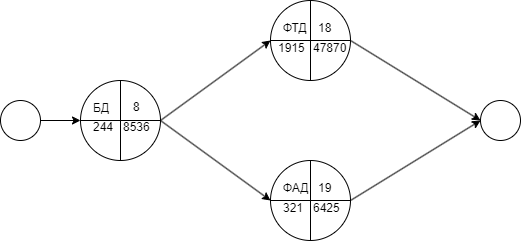

The diagram above was exported from draw.io. Its source (the exported page's mxGraphModel, read from the mxfile embedded in the PNG):
<mxGraphModel dx="961" dy="544" grid="1" gridSize="10" guides="1" tooltips="1" connect="1" arrows="1" fold="1" page="1" pageScale="1" pageWidth="827" pageHeight="1169" math="0" shadow="0">
  <root>
    <mxCell id="0" />
    <mxCell id="1" parent="0" />
    <mxCell id="ns7Fa8jgBTWlXkQTGYJo-337" style="edgeStyle=orthogonalEdgeStyle;rounded=0;orthogonalLoop=1;jettySize=auto;html=1;exitX=1;exitY=0.5;exitDx=0;exitDy=0;entryX=0;entryY=0.5;entryDx=0;entryDy=0;" edge="1" parent="1" source="ns7Fa8jgBTWlXkQTGYJo-331" target="ns7Fa8jgBTWlXkQTGYJo-332">
      <mxGeometry relative="1" as="geometry" />
    </mxCell>
    <mxCell id="ns7Fa8jgBTWlXkQTGYJo-331" value="" style="ellipse;whiteSpace=wrap;html=1;aspect=fixed;" vertex="1" parent="1">
      <mxGeometry x="40" y="240" width="40" height="40" as="geometry" />
    </mxCell>
    <mxCell id="ns7Fa8jgBTWlXkQTGYJo-338" style="rounded=0;orthogonalLoop=1;jettySize=auto;html=1;exitX=1;exitY=0.5;exitDx=0;exitDy=0;entryX=0;entryY=0.5;entryDx=0;entryDy=0;" edge="1" parent="1" source="ns7Fa8jgBTWlXkQTGYJo-332" target="ns7Fa8jgBTWlXkQTGYJo-333">
      <mxGeometry relative="1" as="geometry" />
    </mxCell>
    <mxCell id="ns7Fa8jgBTWlXkQTGYJo-339" style="rounded=0;orthogonalLoop=1;jettySize=auto;html=1;exitX=1;exitY=0.5;exitDx=0;exitDy=0;entryX=0;entryY=0.5;entryDx=0;entryDy=0;" edge="1" parent="1" source="ns7Fa8jgBTWlXkQTGYJo-332" target="ns7Fa8jgBTWlXkQTGYJo-335">
      <mxGeometry relative="1" as="geometry" />
    </mxCell>
    <mxCell id="ns7Fa8jgBTWlXkQTGYJo-332" value="" style="ellipse;whiteSpace=wrap;html=1;aspect=fixed;" vertex="1" parent="1">
      <mxGeometry x="120" y="220" width="80" height="80" as="geometry" />
    </mxCell>
    <mxCell id="ns7Fa8jgBTWlXkQTGYJo-341" style="rounded=0;orthogonalLoop=1;jettySize=auto;html=1;exitX=1;exitY=0.5;exitDx=0;exitDy=0;entryX=0;entryY=0.5;entryDx=0;entryDy=0;" edge="1" parent="1" source="ns7Fa8jgBTWlXkQTGYJo-333" target="ns7Fa8jgBTWlXkQTGYJo-336">
      <mxGeometry relative="1" as="geometry" />
    </mxCell>
    <mxCell id="ns7Fa8jgBTWlXkQTGYJo-333" value="" style="ellipse;whiteSpace=wrap;html=1;aspect=fixed;" vertex="1" parent="1">
      <mxGeometry x="310" y="140" width="80" height="80" as="geometry" />
    </mxCell>
    <mxCell id="ns7Fa8jgBTWlXkQTGYJo-340" style="rounded=0;orthogonalLoop=1;jettySize=auto;html=1;exitX=1;exitY=0.5;exitDx=0;exitDy=0;entryX=0;entryY=0.5;entryDx=0;entryDy=0;" edge="1" parent="1" source="ns7Fa8jgBTWlXkQTGYJo-335" target="ns7Fa8jgBTWlXkQTGYJo-336">
      <mxGeometry relative="1" as="geometry" />
    </mxCell>
    <mxCell id="ns7Fa8jgBTWlXkQTGYJo-335" value="" style="ellipse;whiteSpace=wrap;html=1;aspect=fixed;" vertex="1" parent="1">
      <mxGeometry x="310" y="300" width="80" height="80" as="geometry" />
    </mxCell>
    <mxCell id="ns7Fa8jgBTWlXkQTGYJo-336" value="" style="ellipse;whiteSpace=wrap;html=1;aspect=fixed;" vertex="1" parent="1">
      <mxGeometry x="520" y="240" width="40" height="40" as="geometry" />
    </mxCell>
    <mxCell id="ns7Fa8jgBTWlXkQTGYJo-342" value="" style="endArrow=none;html=1;rounded=0;entryX=0.5;entryY=0;entryDx=0;entryDy=0;exitX=0.5;exitY=1;exitDx=0;exitDy=0;" edge="1" parent="1" source="ns7Fa8jgBTWlXkQTGYJo-332" target="ns7Fa8jgBTWlXkQTGYJo-332">
      <mxGeometry width="50" height="50" relative="1" as="geometry">
        <mxPoint x="120" y="390" as="sourcePoint" />
        <mxPoint x="170" y="340" as="targetPoint" />
      </mxGeometry>
    </mxCell>
    <mxCell id="ns7Fa8jgBTWlXkQTGYJo-343" value="" style="endArrow=none;html=1;rounded=0;exitX=0;exitY=0.5;exitDx=0;exitDy=0;entryX=1;entryY=0.5;entryDx=0;entryDy=0;" edge="1" parent="1" source="ns7Fa8jgBTWlXkQTGYJo-332" target="ns7Fa8jgBTWlXkQTGYJo-332">
      <mxGeometry width="50" height="50" relative="1" as="geometry">
        <mxPoint x="150" y="380" as="sourcePoint" />
        <mxPoint x="200" y="330" as="targetPoint" />
      </mxGeometry>
    </mxCell>
    <mxCell id="ns7Fa8jgBTWlXkQTGYJo-344" value="" style="endArrow=none;html=1;rounded=0;entryX=0.5;entryY=0;entryDx=0;entryDy=0;exitX=0.5;exitY=1;exitDx=0;exitDy=0;" edge="1" parent="1" source="ns7Fa8jgBTWlXkQTGYJo-333" target="ns7Fa8jgBTWlXkQTGYJo-333">
      <mxGeometry width="50" height="50" relative="1" as="geometry">
        <mxPoint x="220" y="370" as="sourcePoint" />
        <mxPoint x="270" y="320" as="targetPoint" />
      </mxGeometry>
    </mxCell>
    <mxCell id="ns7Fa8jgBTWlXkQTGYJo-345" value="" style="endArrow=none;html=1;rounded=0;entryX=1;entryY=0.5;entryDx=0;entryDy=0;exitX=0;exitY=0.5;exitDx=0;exitDy=0;" edge="1" parent="1" source="ns7Fa8jgBTWlXkQTGYJo-333" target="ns7Fa8jgBTWlXkQTGYJo-333">
      <mxGeometry width="50" height="50" relative="1" as="geometry">
        <mxPoint x="160" y="150" as="sourcePoint" />
        <mxPoint x="210" y="100" as="targetPoint" />
      </mxGeometry>
    </mxCell>
    <mxCell id="ns7Fa8jgBTWlXkQTGYJo-346" value="" style="endArrow=none;html=1;rounded=0;entryX=0.5;entryY=0;entryDx=0;entryDy=0;exitX=0.5;exitY=1;exitDx=0;exitDy=0;" edge="1" parent="1" source="ns7Fa8jgBTWlXkQTGYJo-335" target="ns7Fa8jgBTWlXkQTGYJo-335">
      <mxGeometry width="50" height="50" relative="1" as="geometry">
        <mxPoint x="240" y="470" as="sourcePoint" />
        <mxPoint x="290" y="420" as="targetPoint" />
      </mxGeometry>
    </mxCell>
    <mxCell id="ns7Fa8jgBTWlXkQTGYJo-347" value="" style="endArrow=none;html=1;rounded=0;entryX=1;entryY=0.5;entryDx=0;entryDy=0;exitX=0;exitY=0.5;exitDx=0;exitDy=0;" edge="1" parent="1" source="ns7Fa8jgBTWlXkQTGYJo-335" target="ns7Fa8jgBTWlXkQTGYJo-335">
      <mxGeometry width="50" height="50" relative="1" as="geometry">
        <mxPoint x="170" y="420" as="sourcePoint" />
        <mxPoint x="220" y="370" as="targetPoint" />
      </mxGeometry>
    </mxCell>
    <mxCell id="ns7Fa8jgBTWlXkQTGYJo-349" value="&lt;div data-ccp-timestamp=&quot;1717163491449&quot;&gt;&lt;table width=&quot;83&quot; style=&quot;border-collapse:collapse;width:62pt&quot;&gt;&lt;colgroup&gt;&lt;col width=&quot;83&quot; style=&quot;width:62pt&quot;&gt;&lt;/colgroup&gt;&lt;tbody&gt;&lt;tr height=&quot;20&quot; style=&quot;height:15.0pt&quot;&gt;&lt;td width=&quot;83&quot; height=&quot;20&quot; class=&quot;xl29&quot; style=&quot;width:62pt;height:15.0pt&quot;&gt;БД&lt;/td&gt;&lt;/tr&gt;&lt;/tbody&gt;&lt;/table&gt;&lt;/div&gt;" style="text;whiteSpace=wrap;html=1;" vertex="1" parent="1">
      <mxGeometry x="130" y="230" width="30" height="30" as="geometry" />
    </mxCell>
    <mxCell id="ns7Fa8jgBTWlXkQTGYJo-350" value="&lt;div data-ccp-timestamp=&quot;1717163499896&quot;&gt;&lt;table width=&quot;68&quot; style=&quot;border-collapse:collapse;width:51pt&quot;&gt;&lt;colgroup&gt;&lt;col width=&quot;68&quot; style=&quot;width:51pt&quot;&gt;&lt;/colgroup&gt;&lt;tbody&gt;&lt;tr height=&quot;20&quot; style=&quot;height:15.0pt&quot;&gt;&lt;td width=&quot;68&quot; height=&quot;20&quot; class=&quot;xl29&quot; style=&quot;width:51pt;height:15.0pt&quot;&gt;ФТД&lt;/td&gt;&lt;/tr&gt;&lt;/tbody&gt;&lt;/table&gt;&lt;/div&gt;" style="text;whiteSpace=wrap;html=1;" vertex="1" parent="1">
      <mxGeometry x="320" y="150" width="40" height="30" as="geometry" />
    </mxCell>
    <mxCell id="ns7Fa8jgBTWlXkQTGYJo-351" value="&lt;div data-ccp-timestamp=&quot;1717163507556&quot;&gt;&lt;table width=&quot;68&quot; style=&quot;border-collapse:collapse;width:51pt&quot;&gt;&lt;colgroup&gt;&lt;col width=&quot;68&quot; style=&quot;width:51pt&quot;&gt;&lt;/colgroup&gt;&lt;tbody&gt;&lt;tr height=&quot;20&quot; style=&quot;height:15.0pt&quot;&gt;&lt;td width=&quot;68&quot; height=&quot;20&quot; class=&quot;xl30&quot; style=&quot;width:51pt;height:15.0pt&quot;&gt;ФАД&lt;/td&gt;&lt;/tr&gt;&lt;/tbody&gt;&lt;/table&gt;&lt;/div&gt;" style="text;whiteSpace=wrap;html=1;" vertex="1" parent="1">
      <mxGeometry x="320" y="310" width="40" height="40" as="geometry" />
    </mxCell>
    <mxCell id="ns7Fa8jgBTWlXkQTGYJo-356" value="&lt;div data-ccp-timestamp=&quot;1717163681503&quot;&gt;&lt;table width=&quot;93&quot; style=&quot;border-collapse:collapse;width:70pt&quot;&gt;&lt;colgroup&gt;&lt;col width=&quot;93&quot; style=&quot;width:70pt&quot;&gt;&lt;/colgroup&gt;&lt;tbody&gt;&lt;tr height=&quot;19&quot; style=&quot;height:14.25pt&quot;&gt;&lt;td width=&quot;93&quot; height=&quot;19&quot; class=&quot;xl57&quot; style=&quot;width:70pt;height:14.25pt&quot;&gt;8&lt;/td&gt;&lt;/tr&gt;&lt;/tbody&gt;&lt;/table&gt;&lt;/div&gt;" style="text;whiteSpace=wrap;html=1;" vertex="1" parent="1">
      <mxGeometry x="170" y="230" width="20" height="30" as="geometry" />
    </mxCell>
    <mxCell id="ns7Fa8jgBTWlXkQTGYJo-357" value="&lt;div data-ccp-timestamp=&quot;1717163696189&quot;&gt;&lt;table width=&quot;93&quot; style=&quot;border-collapse:collapse;width:70pt&quot;&gt;&lt;colgroup&gt;&lt;col width=&quot;93&quot; style=&quot;width:70pt&quot;&gt;&lt;/colgroup&gt;&lt;tbody&gt;&lt;tr height=&quot;20&quot; style=&quot;height:15.0pt&quot;&gt;&lt;td width=&quot;93&quot; height=&quot;20&quot; class=&quot;xl57&quot; style=&quot;width:70pt;height:15.0pt&quot;&gt;18&lt;/td&gt;&lt;/tr&gt;&lt;/tbody&gt;&lt;/table&gt;&lt;/div&gt;" style="text;whiteSpace=wrap;html=1;" vertex="1" parent="1">
      <mxGeometry x="355" y="150" width="20" height="40" as="geometry" />
    </mxCell>
    <mxCell id="ns7Fa8jgBTWlXkQTGYJo-358" value="&lt;div data-ccp-timestamp=&quot;1717163705133&quot;&gt;&lt;table width=&quot;93&quot; style=&quot;border-collapse:collapse;width:70pt&quot;&gt;&lt;colgroup&gt;&lt;col width=&quot;93&quot; style=&quot;width:70pt&quot;&gt;&lt;/colgroup&gt;&lt;tbody&gt;&lt;tr height=&quot;20&quot; style=&quot;height:15.0pt&quot;&gt;&lt;td width=&quot;93&quot; height=&quot;20&quot; class=&quot;xl57&quot; style=&quot;width:70pt;height:15.0pt&quot;&gt;19&lt;/td&gt;&lt;/tr&gt;&lt;/tbody&gt;&lt;/table&gt;&lt;/div&gt;" style="text;whiteSpace=wrap;html=1;" vertex="1" parent="1">
      <mxGeometry x="355" y="310" width="20" height="40" as="geometry" />
    </mxCell>
    <mxCell id="ns7Fa8jgBTWlXkQTGYJo-359" value="&lt;div data-ccp-timestamp=&quot;1717163714649&quot;&gt;&lt;table width=&quot;75&quot; style=&quot;border-collapse:collapse;width:56pt&quot;&gt;&lt;colgroup&gt;&lt;col width=&quot;75&quot; style=&quot;width:56pt&quot;&gt;&lt;/colgroup&gt;&lt;tbody&gt;&lt;tr height=&quot;19&quot; style=&quot;height:14.25pt&quot;&gt;&lt;td width=&quot;75&quot; height=&quot;19&quot; class=&quot;xl99&quot; style=&quot;width:56pt;height:14.25pt&quot;&gt;244&lt;/td&gt;&lt;/tr&gt;&lt;/tbody&gt;&lt;/table&gt;&lt;/div&gt;" style="text;whiteSpace=wrap;html=1;" vertex="1" parent="1">
      <mxGeometry x="130" y="250" width="30" height="40" as="geometry" />
    </mxCell>
    <mxCell id="ns7Fa8jgBTWlXkQTGYJo-360" value="&lt;div data-ccp-timestamp=&quot;1717163723195&quot;&gt;&lt;table width=&quot;75&quot; style=&quot;border-collapse:collapse;width:56pt&quot;&gt;&lt;colgroup&gt;&lt;col width=&quot;75&quot; style=&quot;width:56pt&quot;&gt;&lt;/colgroup&gt;&lt;tbody&gt;&lt;tr height=&quot;20&quot; style=&quot;height:15.0pt&quot;&gt;&lt;td width=&quot;75&quot; height=&quot;20&quot; class=&quot;xl99&quot; style=&quot;width:56pt;height:15.0pt&quot;&gt;1915&lt;/td&gt;&lt;/tr&gt;&lt;/tbody&gt;&lt;/table&gt;&lt;/div&gt;" style="text;whiteSpace=wrap;html=1;" vertex="1" parent="1">
      <mxGeometry x="315" y="170" width="40" height="50" as="geometry" />
    </mxCell>
    <mxCell id="ns7Fa8jgBTWlXkQTGYJo-361" value="&lt;div data-ccp-timestamp=&quot;1717163731756&quot;&gt;&lt;table width=&quot;75&quot; style=&quot;border-collapse:collapse;width:56pt&quot;&gt;&lt;colgroup&gt;&lt;col width=&quot;75&quot; style=&quot;width:56pt&quot;&gt;&lt;/colgroup&gt;&lt;tbody&gt;&lt;tr height=&quot;20&quot; style=&quot;height:15.0pt&quot;&gt;&lt;td width=&quot;75&quot; height=&quot;20&quot; class=&quot;xl99&quot; style=&quot;width:56pt;height:15.0pt&quot;&gt;321&lt;/td&gt;&lt;/tr&gt;&lt;/tbody&gt;&lt;/table&gt;&lt;/div&gt;" style="text;whiteSpace=wrap;html=1;" vertex="1" parent="1">
      <mxGeometry x="320" y="330" width="30" height="40" as="geometry" />
    </mxCell>
    <mxCell id="ns7Fa8jgBTWlXkQTGYJo-362" value="&lt;div data-ccp-timestamp=&quot;1717163786377&quot;&gt;&lt;table width=&quot;64&quot; style=&quot;border-collapse:collapse;width:48pt&quot;&gt;&lt;colgroup&gt;&lt;col width=&quot;64&quot; style=&quot;width:48pt&quot;&gt;&lt;/colgroup&gt;&lt;tbody&gt;&lt;tr height=&quot;19&quot; style=&quot;height:14.25pt&quot;&gt;&lt;td width=&quot;64&quot; height=&quot;19&quot; class=&quot;xl100&quot; style=&quot;width:48pt;height:14.25pt&quot;&gt;8536&lt;/td&gt;&lt;/tr&gt;&lt;/tbody&gt;&lt;/table&gt;&lt;/div&gt;" style="text;whiteSpace=wrap;html=1;" vertex="1" parent="1">
      <mxGeometry x="160" y="250" width="30" height="40" as="geometry" />
    </mxCell>
    <mxCell id="ns7Fa8jgBTWlXkQTGYJo-363" value="&lt;div data-ccp-timestamp=&quot;1717163794508&quot;&gt;&lt;table width=&quot;64&quot; style=&quot;border-collapse:collapse;width:48pt&quot;&gt;&lt;colgroup&gt;&lt;col width=&quot;64&quot; style=&quot;width:48pt&quot;&gt;&lt;/colgroup&gt;&lt;tbody&gt;&lt;tr height=&quot;20&quot; style=&quot;height:15.0pt&quot;&gt;&lt;td width=&quot;64&quot; height=&quot;20&quot; class=&quot;xl99&quot; style=&quot;width:48pt;height:15.0pt&quot;&gt;47870&lt;/td&gt;&lt;/tr&gt;&lt;/tbody&gt;&lt;/table&gt;&lt;/div&gt;" style="text;whiteSpace=wrap;html=1;" vertex="1" parent="1">
      <mxGeometry x="350" y="170" width="40" height="30" as="geometry" />
    </mxCell>
    <mxCell id="ns7Fa8jgBTWlXkQTGYJo-364" value="&lt;div data-ccp-timestamp=&quot;1717163807067&quot;&gt;&lt;table width=&quot;64&quot; style=&quot;border-collapse:collapse;width:48pt&quot;&gt;&lt;colgroup&gt;&lt;col width=&quot;64&quot; style=&quot;width:48pt&quot;&gt;&lt;/colgroup&gt;&lt;tbody&gt;&lt;tr height=&quot;20&quot; style=&quot;height:15.0pt&quot;&gt;&lt;td width=&quot;64&quot; height=&quot;20&quot; class=&quot;xl99&quot; style=&quot;width:48pt;height:15.0pt&quot;&gt;6425&lt;/td&gt;&lt;/tr&gt;&lt;/tbody&gt;&lt;/table&gt;&lt;/div&gt;" style="text;whiteSpace=wrap;html=1;" vertex="1" parent="1">
      <mxGeometry x="350" y="330" width="40" height="30" as="geometry" />
    </mxCell>
  </root>
</mxGraphModel>